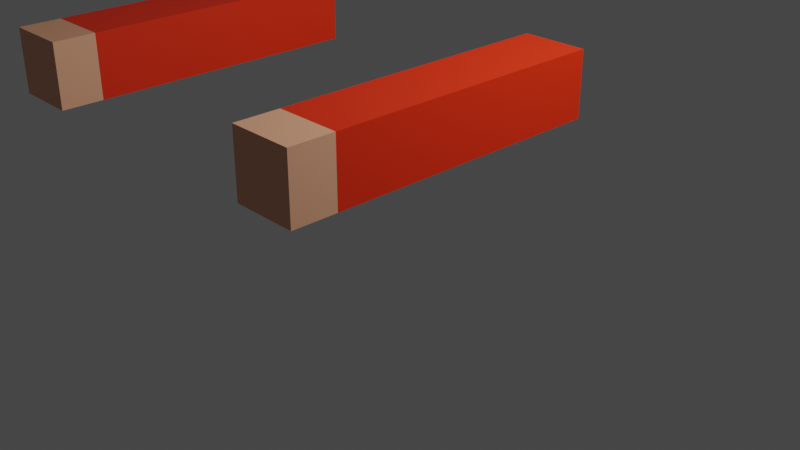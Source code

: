 # Source: Arms_Hit.blend  (saved by Blender 3.4.6; exported with 4.5.12 LTS)
import bpy
from mathutils import Matrix  # noqa: F401  (used for matrix-valued properties, if any)

bpy.ops.wm.read_factory_settings(use_empty=True)
scene = bpy.context.scene
scene.name = 'Scene'

# ---- collections
col_collection = bpy.data.collections.new('Collection'); scene.collection.children.link(col_collection)

# ---- materials (node trees are filled in below, after node groups)
mat_material = bpy.data.materials.new('Material')
mat_material.alpha_threshold = 0.0
mat_material.use_transparent_shadow = False
mat_material.roughness = 0.5
mat_material.line_color = (0.0, 0.0, 0.0, 1.0)
mat_huidskleur = bpy.data.materials.new('HuidsKleur')
mat_huidskleur.use_transparent_shadow = False

# ---- material node trees
mat_material.use_nodes = True; mat_material.node_tree.nodes.clear()
_N = mat_material.node_tree.nodes; _L = mat_material.node_tree.links
n0 = _N.new('ShaderNodeOutputMaterial'); n0.name = 'Material Output'; n0.location = (300, 300)
n1 = _N.new('ShaderNodeBsdfPrincipled'); n1.name = 'Principled BSDF'; n1.location = (10, 300)
n1.distribution = 'GGX'
n1.subsurface_method = 'RANDOM_WALK_SKIN'
n1.inputs[0].default_value = (0.8, 0.02561, 0.0, 1.0)
n1.inputs[3].default_value = 1.45
n1.inputs[27].default_value = (0.0, 0.0, 0.0, 1.0)
n1.inputs[28].default_value = 1.0
_L.new(n1.outputs[0], n0.inputs[0])
n0.is_active_output = True
mat_huidskleur.use_nodes = True; mat_huidskleur.node_tree.nodes.clear()
_N = mat_huidskleur.node_tree.nodes; _L = mat_huidskleur.node_tree.links
n0 = _N.new('ShaderNodeBsdfPrincipled'); n0.name = 'Principled BSDF'; n0.location = (10, 300)
n0.distribution = 'GGX'
n0.subsurface_method = 'RANDOM_WALK_SKIN'
n0.inputs[0].default_value = (0.8, 0.3851, 0.2297, 1.0)
n0.inputs[3].default_value = 1.45
n0.inputs[27].default_value = (0.0, 0.0, 0.0, 1.0)
n0.inputs[28].default_value = 1.0
n1 = _N.new('ShaderNodeOutputMaterial'); n1.name = 'Material Output'; n1.location = (300, 300)
_L.new(n0.outputs[0], n1.inputs[0])
n1.is_active_output = True

# ---- world
world_world = bpy.data.worlds.new('World'); scene.world = world_world
world_world.use_nodes = True; world_world.node_tree.nodes.clear()
_N = world_world.node_tree.nodes; _L = world_world.node_tree.links
n0 = _N.new('ShaderNodeOutputWorld'); n0.name = 'World Output'; n0.location = (300, 300)
n1 = _N.new('ShaderNodeBackground'); n1.name = 'Background'; n1.location = (10, 300)
n1.inputs[0].default_value = (0.05088, 0.05088, 0.05088, 1.0)
_L.new(n1.outputs[0], n0.inputs[0])
n0.is_active_output = True
world_world.color = (0.05088, 0.05088, 0.05088)
world_world.use_sun_shadow = False
world_world.sun_shadow_jitter_overblur = 0.0

# ---- cameras
cam_camera = bpy.data.cameras.new('Camera')
cam_camera.clip_end = 100.0
cam_camera.ortho_scale = 7.314

# ---- lights
light_light = bpy.data.lights.new('Light', 'POINT')
light_light.transmission_factor = 0.0
light_light.energy = 1000.0
light_light.shadow_soft_size = 0.1
light_light.shadow_maximum_resolution = 0.006
light_light.use_absolute_resolution = True

# ---- meshes
me_cube = bpy.data.meshes.new('Cube')
me_cube.from_pydata([(-1.293, 0.3083, 2.15), (-1.293, 0.3083, 1.533), (-1.293, -2.814, 2.15), (-1.293, -2.814, 1.533), (-1.91, 0.3083, 2.15), (-1.91, 0.3083, 1.533), (-1.91, -2.814, 2.15), (-1.91, -2.814, 1.533), (-1.91, -1.253, 1.533), (-1.293, -1.253, 2.15), (-1.91, -1.253, 2.15), (-1.293, -1.253, 1.533), (-1.91, -1.036, 2.15), (-1.293, -1.036, 1.533), (-1.91, -1.036, 1.533), (-1.293, -1.036, 2.15), (-1.91, -1.408, 1.533), (-1.293, -1.408, 2.15), (-1.91, -1.408, 2.15), (-1.293, -1.408, 1.533), (1.293, 0.3083, 2.15), (1.293, 0.3083, 1.533), (1.293, -2.814, 2.15), (1.293, -2.814, 1.533), (1.91, 0.3083, 2.15), (1.91, 0.3083, 1.533), (1.91, -2.814, 2.15), (1.91, -2.814, 1.533), (1.91, -1.253, 1.533), (1.293, -1.253, 2.15), (1.91, -1.253, 2.15), (1.293, -1.253, 1.533), (1.91, -1.036, 2.15), (1.293, -1.036, 1.533), (1.91, -1.036, 1.533), (1.293, -1.036, 2.15), (1.91, -1.408, 1.533), (1.293, -1.408, 2.15), (1.91, -1.408, 2.15), (1.293, -1.408, 1.533), (-1.91, -2.413, 1.533), (-1.293, -2.413, 2.15), (-1.91, -2.413, 2.15), (-1.293, -2.413, 1.533), (1.91, -2.393, 1.533), (1.293, -2.393, 2.15), (1.91, -2.393, 2.15), (1.293, -2.393, 1.533)], [], [(41, 42, 6, 2), (3, 2, 6, 7), (14, 12, 4, 5), (40, 43, 3, 7), (43, 41, 2, 3), (5, 4, 0, 1), (13, 15, 9, 11), (14, 13, 11, 8), (16, 18, 10, 8), (15, 12, 10, 9), (0, 4, 12, 15), (5, 1, 13, 14), (1, 0, 15, 13), (8, 10, 12, 14), (40, 42, 18, 16), (11, 9, 17, 19), (8, 11, 19, 16), (9, 10, 18, 17), (45, 22, 26, 46), (23, 27, 26, 22), (34, 25, 24, 32), (44, 27, 23, 47), (47, 23, 22, 45), (25, 21, 20, 24), (33, 31, 29, 35), (34, 28, 31, 33), (36, 28, 30, 38), (35, 29, 30, 32), (20, 35, 32, 24), (25, 34, 33, 21), (21, 33, 35, 20), (28, 34, 32, 30), (44, 36, 38, 46), (31, 39, 37, 29), (28, 36, 39, 31), (29, 37, 38, 30), (7, 6, 42, 40), (19, 17, 41, 43), (16, 19, 43, 40), (17, 18, 42, 41), (27, 44, 46, 26), (39, 47, 45, 37), (36, 44, 47, 39), (37, 45, 46, 38)])
me_cube.polygons.foreach_set('material_index', [1, 1, 0, 1, 1, 0, 0, 0, 0, 0, 0, 0, 0, 0, 0, 0, 0, 0, 1, 1, 0, 1, 1, 0, 0, 0, 0, 0, 0, 0, 0, 0, 0, 0, 0, 0, 1, 0, 0, 0, 1, 0, 0, 0])
_uv = me_cube.uv_layers.new(name='UVMap')
_uv.uv.foreach_set('vector', [0.625, 0.7179, 0.875, 0.7179, 0.875, 0.75, 0.625, 0.75, 0.375, 0.75, 0.625, 0.75, 0.625, 1.0, 0.375, 1.0, 0.375, 0.1423, 0.625, 0.1423, 0.625, 0.25, 0.375, 0.25, 0.125, 0.7179, 0.375, 0.7179, 0.375, 0.75, 0.125, 0.75, 0.375, 0.7179, 0.625, 0.7179, 0.625, 0.75, 0.375, 0.75, 0.375, 0.25, 0.625, 0.25, 0.625, 0.5, 0.375, 0.5, 0.375, 0.6077, 0.625, 0.6077, 0.625, 0.625, 0.375, 0.625, 0.125, 0.6077, 0.375, 0.6077, 0.375, 0.625, 0.125, 0.625, 0.375, 0.1126, 0.625, 0.1126, 0.625, 0.125, 0.375, 0.125, 0.625, 0.6077, 0.875, 0.6077, 0.875, 0.625, 0.625, 0.625, 0.625, 0.5, 0.875, 0.5, 0.875, 0.6077, 0.625, 0.6077, 0.125, 0.5, 0.375, 0.5, 0.375, 0.6077, 0.125, 0.6077, 0.375, 0.5, 0.625, 0.5, 0.625, 0.6077, 0.375, 0.6077, 0.375, 0.125, 0.625, 0.125, 0.625, 0.1423, 0.375, 0.1423, 0.375, 0.03208, 0.625, 0.03208, 0.625, 0.1126, 0.375, 0.1126, 0.375, 0.625, 0.625, 0.625, 0.625, 0.6374, 0.375, 0.6374, 0.125, 0.625, 0.375, 0.625, 0.375, 0.6374, 0.125, 0.6374, 0.625, 0.625, 0.875, 0.625, 0.875, 0.6374, 0.625, 0.6374, 0.625, 0.7163, 0.625, 0.75, 0.875, 0.75, 0.875, 0.7163, 0.375, 0.75, 0.375, 1.0, 0.625, 1.0, 0.625, 0.75, 0.375, 0.1423, 0.375, 0.25, 0.625, 0.25, 0.625, 0.1423, 0.125, 0.7163, 0.125, 0.75, 0.375, 0.75, 0.375, 0.7163, 0.375, 0.7163, 0.375, 0.75, 0.625, 0.75, 0.625, 0.7163, 0.375, 0.25, 0.375, 0.5, 0.625, 0.5, 0.625, 0.25, 0.375, 0.6077, 0.375, 0.625, 0.625, 0.625, 0.625, 0.6077, 0.125, 0.6077, 0.125, 0.625, 0.375, 0.625, 0.375, 0.6077, 0.375, 0.1126, 0.375, 0.125, 0.625, 0.125, 0.625, 0.1126, 0.625, 0.6077, 0.625, 0.625, 0.875, 0.625, 0.875, 0.6077, 0.625, 0.5, 0.625, 0.6077, 0.875, 0.6077, 0.875, 0.5, 0.125, 0.5, 0.125, 0.6077, 0.375, 0.6077, 0.375, 0.5, 0.375, 0.5, 0.375, 0.6077, 0.625, 0.6077, 0.625, 0.5, 0.375, 0.125, 0.375, 0.1423, 0.625, 0.1423, 0.625, 0.125, 0.375, 0.03367, 0.375, 0.1126, 0.625, 0.1126, 0.625, 0.03367, 0.375, 0.625, 0.375, 0.6374, 0.625, 0.6374, 0.625, 0.625, 0.125, 0.625, 0.125, 0.6374, 0.375, 0.6374, 0.375, 0.625, 0.625, 0.625, 0.625, 0.6374, 0.875, 0.6374, 0.875, 0.625, 0.375, 0.0, 0.625, 0.0, 0.625, 0.03208, 0.375, 0.03208, 0.375, 0.6374, 0.625, 0.6374, 0.625, 0.7179, 0.375, 0.7179, 0.125, 0.6374, 0.375, 0.6374, 0.375, 0.7179, 0.125, 0.7179, 0.625, 0.6374, 0.875, 0.6374, 0.875, 0.7179, 0.625, 0.7179, 0.375, 0.0, 0.375, 0.03367, 0.625, 0.03367, 0.625, 0.0, 0.375, 0.6374, 0.375, 0.7163, 0.625, 0.7163, 0.625, 0.6374, 0.125, 0.6374, 0.125, 0.7163, 0.375, 0.7163, 0.375, 0.6374, 0.625, 0.6374, 0.625, 0.7163, 0.875, 0.7163, 0.875, 0.6374])
me_cube.materials.append(mat_material)
me_cube.materials.append(mat_huidskleur)
me_cube.use_mirror_vertex_groups = False
me_cube.update()
arm_armature = bpy.data.armatures.new('Armature')  # bones are not reproduced

# ---- objects
ob_cube = bpy.data.objects.new('Cube', me_cube)
ob_light = bpy.data.objects.new('Light', light_light)
ob_camera = bpy.data.objects.new('Camera', cam_camera)
ob_armature = bpy.data.objects.new('Armature', arm_armature)

# ---- transforms, parenting, visibility, modifiers, constraints
ob_cube.parent = ob_armature
ob_cube.location = (0.0, 0.0, 0.0)
ob_cube.lock_rotations_4d = False
ob_cube.empty_display_type = 'ARROWS'
ob_cube.lineart.crease_threshold = 0.0
_vg = ob_cube.vertex_groups.new(name='Root')
_vg = ob_cube.vertex_groups.new(name='UpperArm.L')
for _i, _w in zip([20, 21, 24, 25, 28, 29, 30, 31, 32, 33, 34, 35, 36, 37, 38, 39, 44, 45, 46, 47], [0.9948, 0.9946, 0.9944, 0.9937, 0.4674, 0.4683, 0.4677, 0.4679, 0.8852, 0.8883, 0.8813, 0.8926, 0.1338, 0.1222, 0.1297, 0.1266, 0.0669, 0.06108, 0.06487, 0.0633]): _vg.add([_i], _w, 'REPLACE')
_vg = ob_cube.vertex_groups.new(name='LowerArm.L')
for _i, _w in zip([22, 23, 26, 27, 28, 29, 30, 31, 32, 33, 34, 35, 36, 37, 38, 39, 44, 45, 46, 47], [0.9936, 0.9933, 0.9929, 0.9926, 0.5326, 0.5317, 0.5323, 0.5321, 0.1148, 0.1117, 0.1187, 0.1074, 0.8662, 0.8778, 0.8703, 0.8734, 0.9294, 0.9357, 0.9316, 0.9333]): _vg.add([_i], _w, 'REPLACE')
_vg = ob_cube.vertex_groups.new(name='UpperArm.R')
for _i, _w in zip([0, 1, 4, 5, 8, 9, 10, 11, 12, 13, 14, 15, 16, 17, 18, 19, 40, 41, 42, 43], [0.9948, 0.9946, 0.9944, 0.9937, 0.4674, 0.4683, 0.4677, 0.4679, 0.8852, 0.8883, 0.8813, 0.8926, 0.1338, 0.1222, 0.1297, 0.1266, 0.0669, 0.06108, 0.06487, 0.0633]): _vg.add([_i], _w, 'REPLACE')
_vg = ob_cube.vertex_groups.new(name='LowerArm.R')
for _i, _w in zip([2, 3, 6, 7, 8, 9, 10, 11, 12, 13, 14, 15, 16, 17, 18, 19, 40, 41, 42, 43], [0.9936, 0.9933, 0.9929, 0.9926, 0.5326, 0.5317, 0.5323, 0.5321, 0.1148, 0.1117, 0.1187, 0.1074, 0.8662, 0.8778, 0.8703, 0.8734, 0.9294, 0.9357, 0.9316, 0.9333]): _vg.add([_i], _w, 'REPLACE')
_m = ob_cube.modifiers.new('Armature', 'ARMATURE')
_m.object = ob_armature
ob_light.location = (4.076, 1.005, 5.904)
ob_light.rotation_euler = (0.6503, 0.05522, 1.866)
ob_light.lock_rotations_4d = False
ob_light.empty_display_type = 'ARROWS'
ob_light.color = (0.0, 0.0, 0.0, 0.0)
ob_light.lineart.crease_threshold = 0.0
ob_camera.location = (7.359, -6.926, 4.958)
ob_camera.rotation_euler = (1.109, 0.0, 0.8149)
ob_camera.lock_rotations_4d = False
ob_camera.empty_display_type = 'ARROWS'
ob_camera.color = (0.0, 0.0, 0.0, 0.0)
ob_camera.display_type = 'WIRE'
ob_camera.lineart.crease_threshold = 0.0
ob_armature.location = (0.0, 0.0, 0.0)

# ---- collection membership
col_collection.objects.link(ob_cube)
col_collection.objects.link(ob_light)
col_collection.objects.link(ob_camera)
col_collection.objects.link(ob_armature)

# ---- scene / render settings (as saved in the file)
scene.camera = ob_camera
scene.frame_start = 1; scene.frame_end = 250; scene.frame_set(39)
scene.render.engine = 'BLENDER_EEVEE_NEXT'
scene.cycles.sampling_pattern = 'TABULATED_SOBOL'
scene.cycles.use_light_tree = False
scene.view_settings.view_transform = 'Filmic'
bpy.context.view_layer.update()
